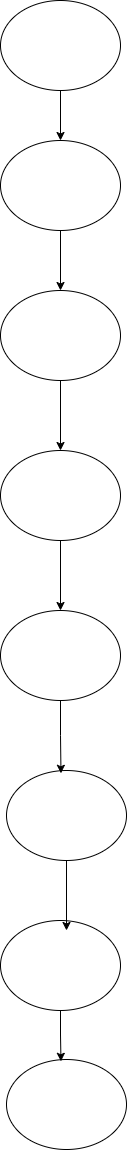

The diagram above was exported from draw.io. Its source (the exported page's mxGraphModel, read from the mxfile embedded in the PNG):
<mxGraphModel dx="992" dy="535" grid="1" gridSize="10" guides="1" tooltips="1" connect="1" arrows="1" fold="1" page="1" pageScale="1" pageWidth="827" pageHeight="1169" math="0" shadow="0">
  <root>
    <mxCell id="0" />
    <mxCell id="1" parent="0" />
    <mxCell id="OvTfNqBHYnDTm_4f2TRt-15" style="edgeStyle=orthogonalEdgeStyle;rounded=0;orthogonalLoop=1;jettySize=auto;html=1;entryX=0.5;entryY=0;entryDx=0;entryDy=0;" edge="1" parent="1" source="OvTfNqBHYnDTm_4f2TRt-1" target="OvTfNqBHYnDTm_4f2TRt-3">
      <mxGeometry relative="1" as="geometry" />
    </mxCell>
    <mxCell id="OvTfNqBHYnDTm_4f2TRt-1" value="" style="ellipse;whiteSpace=wrap;html=1;" vertex="1" parent="1">
      <mxGeometry x="354" y="20" width="120" height="90" as="geometry" />
    </mxCell>
    <mxCell id="OvTfNqBHYnDTm_4f2TRt-16" style="edgeStyle=orthogonalEdgeStyle;rounded=0;orthogonalLoop=1;jettySize=auto;html=1;entryX=0.5;entryY=0;entryDx=0;entryDy=0;" edge="1" parent="1" source="OvTfNqBHYnDTm_4f2TRt-3" target="OvTfNqBHYnDTm_4f2TRt-4">
      <mxGeometry relative="1" as="geometry" />
    </mxCell>
    <mxCell id="OvTfNqBHYnDTm_4f2TRt-3" value="" style="ellipse;whiteSpace=wrap;html=1;" vertex="1" parent="1">
      <mxGeometry x="354" y="160" width="120" height="90" as="geometry" />
    </mxCell>
    <mxCell id="OvTfNqBHYnDTm_4f2TRt-17" style="edgeStyle=orthogonalEdgeStyle;rounded=0;orthogonalLoop=1;jettySize=auto;html=1;entryX=0.5;entryY=0;entryDx=0;entryDy=0;" edge="1" parent="1" source="OvTfNqBHYnDTm_4f2TRt-4" target="OvTfNqBHYnDTm_4f2TRt-6">
      <mxGeometry relative="1" as="geometry" />
    </mxCell>
    <mxCell id="OvTfNqBHYnDTm_4f2TRt-4" value="" style="ellipse;whiteSpace=wrap;html=1;" vertex="1" parent="1">
      <mxGeometry x="354" y="310" width="120" height="90" as="geometry" />
    </mxCell>
    <mxCell id="OvTfNqBHYnDTm_4f2TRt-18" style="edgeStyle=orthogonalEdgeStyle;rounded=0;orthogonalLoop=1;jettySize=auto;html=1;exitX=0.5;exitY=1;exitDx=0;exitDy=0;entryX=0.5;entryY=0;entryDx=0;entryDy=0;" edge="1" parent="1" source="OvTfNqBHYnDTm_4f2TRt-6" target="OvTfNqBHYnDTm_4f2TRt-8">
      <mxGeometry relative="1" as="geometry" />
    </mxCell>
    <mxCell id="OvTfNqBHYnDTm_4f2TRt-6" value="" style="ellipse;whiteSpace=wrap;html=1;" vertex="1" parent="1">
      <mxGeometry x="354" y="470" width="120" height="90" as="geometry" />
    </mxCell>
    <mxCell id="OvTfNqBHYnDTm_4f2TRt-8" value="" style="ellipse;whiteSpace=wrap;html=1;" vertex="1" parent="1">
      <mxGeometry x="354" y="630" width="120" height="90" as="geometry" />
    </mxCell>
    <mxCell id="OvTfNqBHYnDTm_4f2TRt-10" value="" style="ellipse;whiteSpace=wrap;html=1;" vertex="1" parent="1">
      <mxGeometry x="360" y="790" width="120" height="90" as="geometry" />
    </mxCell>
    <mxCell id="OvTfNqBHYnDTm_4f2TRt-13" value="" style="ellipse;whiteSpace=wrap;html=1;" vertex="1" parent="1">
      <mxGeometry x="354" y="940" width="120" height="90" as="geometry" />
    </mxCell>
    <mxCell id="OvTfNqBHYnDTm_4f2TRt-14" value="" style="ellipse;whiteSpace=wrap;html=1;" vertex="1" parent="1">
      <mxGeometry x="360" y="1079" width="120" height="90" as="geometry" />
    </mxCell>
    <mxCell id="OvTfNqBHYnDTm_4f2TRt-20" style="edgeStyle=orthogonalEdgeStyle;rounded=0;orthogonalLoop=1;jettySize=auto;html=1;entryX=0.454;entryY=0.031;entryDx=0;entryDy=0;entryPerimeter=0;" edge="1" parent="1" source="OvTfNqBHYnDTm_4f2TRt-8" target="OvTfNqBHYnDTm_4f2TRt-10">
      <mxGeometry relative="1" as="geometry" />
    </mxCell>
    <mxCell id="OvTfNqBHYnDTm_4f2TRt-21" style="edgeStyle=orthogonalEdgeStyle;rounded=0;orthogonalLoop=1;jettySize=auto;html=1;entryX=0.55;entryY=0.111;entryDx=0;entryDy=0;entryPerimeter=0;" edge="1" parent="1" source="OvTfNqBHYnDTm_4f2TRt-10" target="OvTfNqBHYnDTm_4f2TRt-13">
      <mxGeometry relative="1" as="geometry" />
    </mxCell>
    <mxCell id="OvTfNqBHYnDTm_4f2TRt-22" style="edgeStyle=orthogonalEdgeStyle;rounded=0;orthogonalLoop=1;jettySize=auto;html=1;entryX=0.454;entryY=0.02;entryDx=0;entryDy=0;entryPerimeter=0;" edge="1" parent="1" source="OvTfNqBHYnDTm_4f2TRt-13" target="OvTfNqBHYnDTm_4f2TRt-14">
      <mxGeometry relative="1" as="geometry" />
    </mxCell>
  </root>
</mxGraphModel>